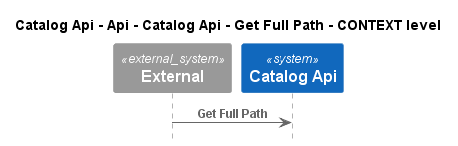

The diagram above was rendered by PlantUML. Its source (embedded in the PNG):
@startuml
!pragma layout smetana
!include ..\..\..\..\..\..\..\..\.c4s\C4_Sequence.puml

title Catalog Api - Api - Catalog Api - Get Full Path - CONTEXT level

System_Ext(C4InterFlow.SoftwareSystems.ExternalSystem, "External", "")
System(dotnet.eShop.Architecture.SoftwareSystems.CatalogApi, "Catalog Api", "")

Rel(C4InterFlow.SoftwareSystems.ExternalSystem, dotnet.eShop.Architecture.SoftwareSystems.CatalogApi, "Get Full Path")


@enduml